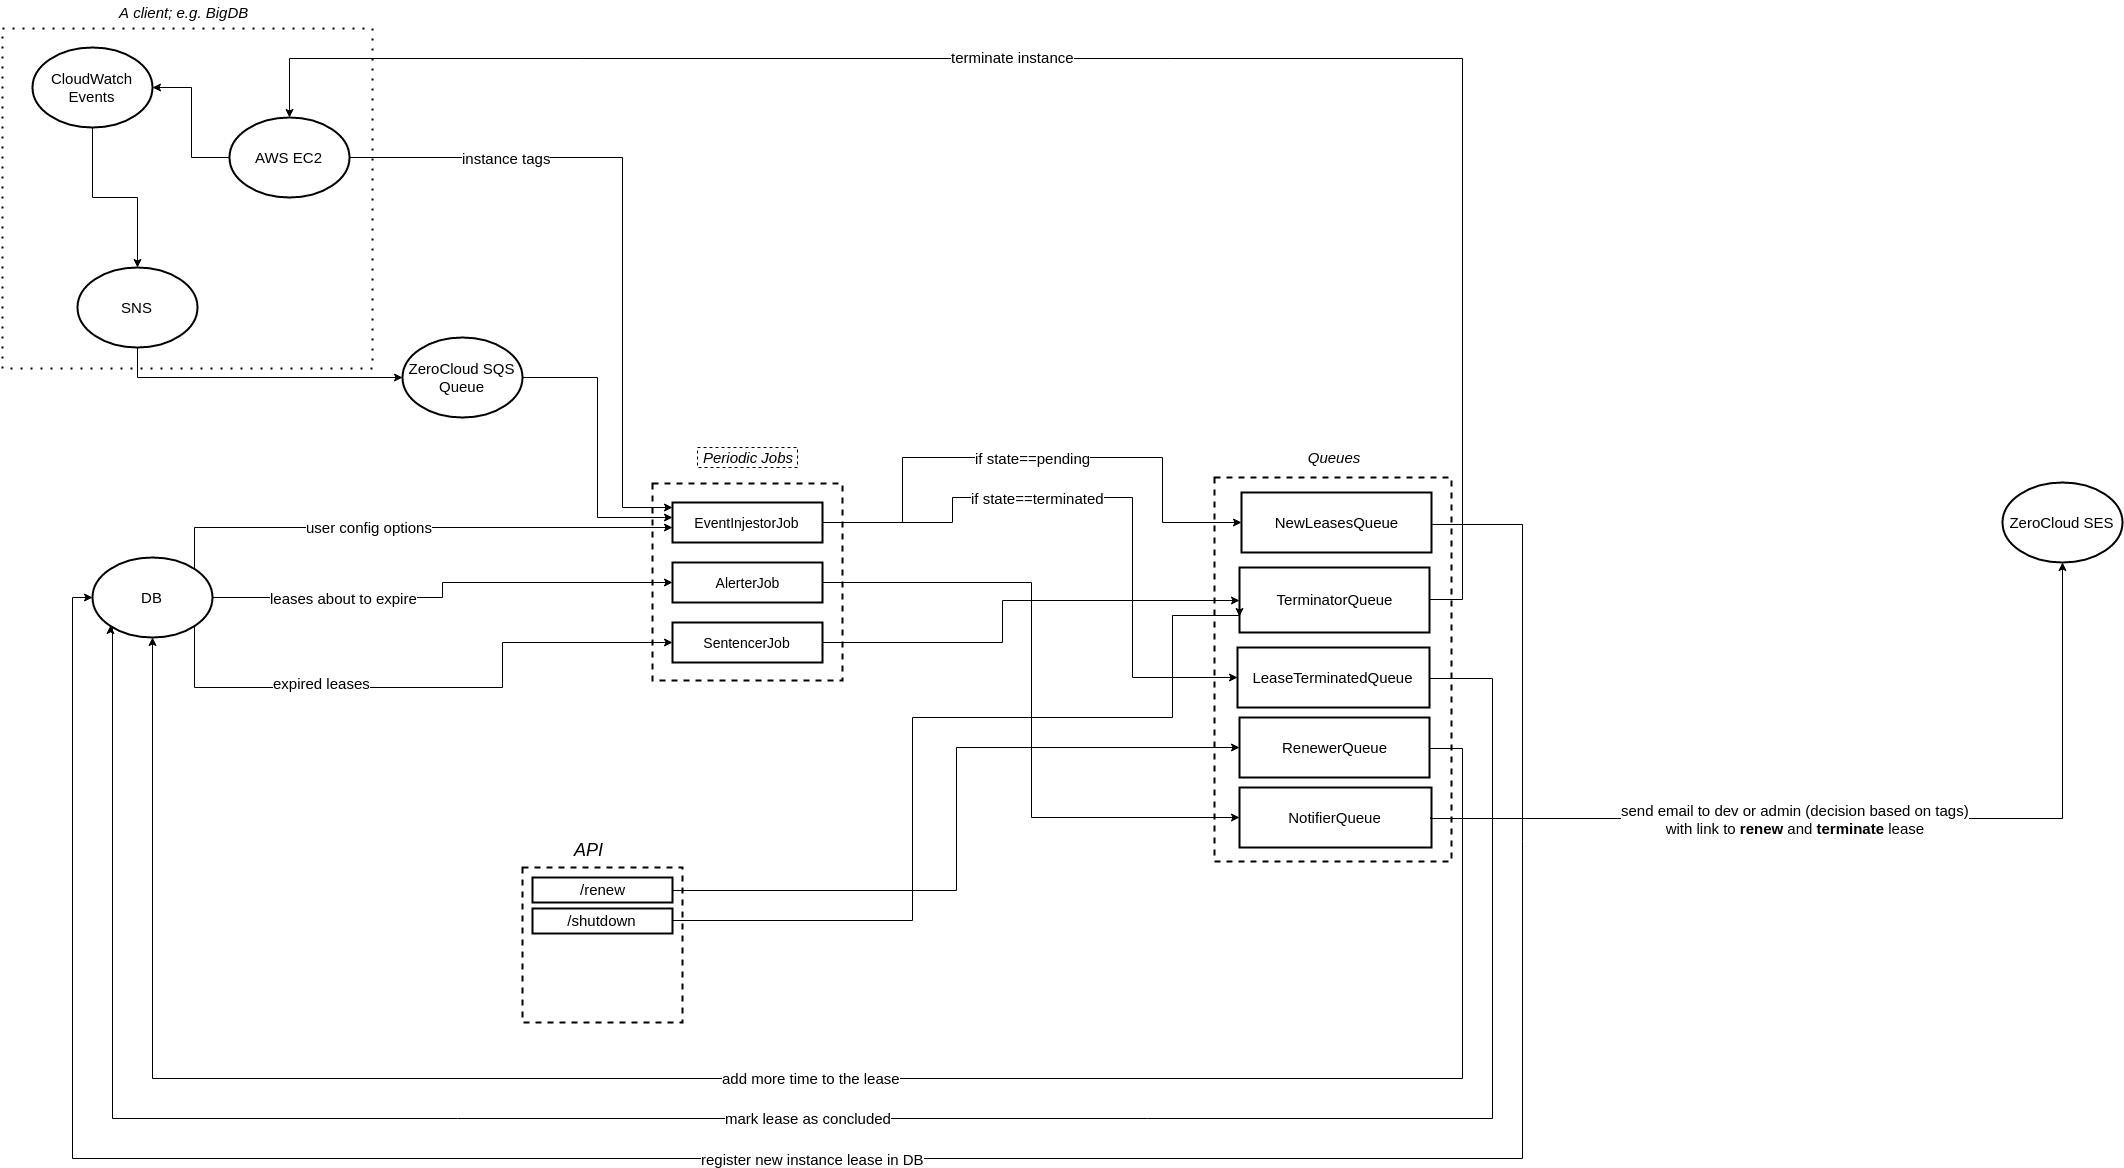

The diagram above was exported from draw.io. Its source (the exported page's mxGraphModel, read from the mxfile embedded in the PNG):
<mxGraphModel dx="1706" dy="1666" grid="1" gridSize="10" guides="1" tooltips="1" connect="1" arrows="1" fold="1" page="1" pageScale="1" pageWidth="826" pageHeight="1169" background="#ffffff" math="0" shadow="0">
  <root>
    <mxCell id="0" />
    <mxCell id="1" parent="0" />
    <mxCell id="f566e65be79d89e-2" value="" style="whiteSpace=wrap;html=1;strokeWidth=2;fillColor=none;fontSize=15;dashed=1;dashPattern=1 4;" vertex="1" parent="1">
      <mxGeometry x="-640" y="-349" width="370" height="340" as="geometry" />
    </mxCell>
    <mxCell id="26d806ad2c3744ab-28" value="" style="whiteSpace=wrap;html=1;strokeWidth=2;fillColor=none;fontSize=15;dashed=1;" vertex="1" parent="1">
      <mxGeometry x="-120" y="490" width="160" height="155" as="geometry" />
    </mxCell>
    <mxCell id="26d806ad2c3744ab-9" value="" style="whiteSpace=wrap;html=1;strokeWidth=2;fillColor=none;fontSize=14;dashed=1;" vertex="1" parent="1">
      <mxGeometry x="572" y="100" width="237" height="384" as="geometry" />
    </mxCell>
    <mxCell id="5bdb52adcfee0c0d-5" value="" style="whiteSpace=wrap;html=1;strokeWidth=2;dashed=1;fillColor=none;" vertex="1" parent="1">
      <mxGeometry x="10" y="106" width="190" height="197" as="geometry" />
    </mxCell>
    <mxCell id="5bdb52adcfee0c0d-1" value="EventInjestorJob" style="whiteSpace=wrap;html=1;strokeWidth=2;fontStyle=0;fontSize=14;" vertex="1" parent="1">
      <mxGeometry x="30" y="125" width="150" height="40" as="geometry" />
    </mxCell>
    <mxCell id="5bdb52adcfee0c0d-2" value="AlerterJob" style="whiteSpace=wrap;html=1;strokeWidth=2;fontSize=14;" vertex="1" parent="1">
      <mxGeometry x="30" y="185" width="150" height="40" as="geometry" />
    </mxCell>
    <mxCell id="5bdb52adcfee0c0d-3" style="edgeStyle=orthogonalEdgeStyle;rounded=0;html=1;exitX=0.75;exitY=1;entryX=0.75;entryY=1;jettySize=auto;orthogonalLoop=1;" edge="1" parent="1" source="5bdb52adcfee0c0d-1" target="5bdb52adcfee0c0d-1">
      <mxGeometry relative="1" as="geometry" />
    </mxCell>
    <mxCell id="5bdb52adcfee0c0d-4" value="SentencerJob" style="whiteSpace=wrap;html=1;strokeWidth=2;fontSize=14;" vertex="1" parent="1">
      <mxGeometry x="30" y="245" width="150" height="40" as="geometry" />
    </mxCell>
    <mxCell id="5bdb52adcfee0c0d-6" value="Periodic Jobs" style="text;html=1;align=center;verticalAlign=middle;whiteSpace=wrap;dashed=1;fillColor=none;strokeColor=#000000;fontStyle=2;fontSize=15;gradientColor=none;" vertex="1" parent="1">
      <mxGeometry x="55" y="70" width="100" height="20" as="geometry" />
    </mxCell>
    <mxCell id="26d806ad2c3744ab-3" value="TerminatorQueue" style="whiteSpace=wrap;html=1;strokeWidth=2;fillColor=none;fontSize=15;" vertex="1" parent="1">
      <mxGeometry x="597" y="190" width="190" height="65" as="geometry" />
    </mxCell>
    <mxCell id="26d806ad2c3744ab-5" value="NewLeasesQueue" style="whiteSpace=wrap;html=1;strokeWidth=2;fillColor=none;fontSize=15;" vertex="1" parent="1">
      <mxGeometry x="599" y="115" width="190" height="60" as="geometry" />
    </mxCell>
    <mxCell id="26d806ad2c3744ab-6" value="LeaseTerminatedQueue" style="whiteSpace=wrap;html=1;strokeWidth=2;fillColor=none;fontSize=15;" vertex="1" parent="1">
      <mxGeometry x="595" y="270" width="192" height="60" as="geometry" />
    </mxCell>
    <mxCell id="26d806ad2c3744ab-7" value="RenewerQueue" style="whiteSpace=wrap;html=1;strokeWidth=2;fillColor=none;fontSize=15;" vertex="1" parent="1">
      <mxGeometry x="597" y="340" width="190" height="60" as="geometry" />
    </mxCell>
    <mxCell id="26d806ad2c3744ab-8" value="NotifierQueue" style="whiteSpace=wrap;html=1;strokeWidth=2;fillColor=none;fontSize=15;" vertex="1" parent="1">
      <mxGeometry x="597" y="410" width="192" height="60" as="geometry" />
    </mxCell>
    <mxCell id="26d806ad2c3744ab-10" value="Queues" style="text;html=1;strokeColor=none;fillColor=none;align=center;verticalAlign=middle;whiteSpace=wrap;dashed=1;fontSize=15;fontStyle=2" vertex="1" parent="1">
      <mxGeometry x="671" y="70" width="40" height="20" as="geometry" />
    </mxCell>
    <mxCell id="26d806ad2c3744ab-12" value="ZeroCloud SQS Queue" style="ellipse;whiteSpace=wrap;html=1;strokeWidth=2;fillColor=none;fontSize=15;" vertex="1" parent="1">
      <mxGeometry x="-240" y="-40" width="120" height="80" as="geometry" />
    </mxCell>
    <mxCell id="26d806ad2c3744ab-13" style="edgeStyle=orthogonalEdgeStyle;rounded=0;html=1;jettySize=auto;orthogonalLoop=1;fontSize=15;" edge="1" parent="1" source="26d806ad2c3744ab-12">
      <mxGeometry relative="1" as="geometry">
        <mxPoint x="30" y="140" as="targetPoint" />
        <Array as="points">
          <mxPoint x="-45" />
          <mxPoint x="-45" y="140" />
          <mxPoint x="30" y="140" />
        </Array>
      </mxGeometry>
    </mxCell>
    <mxCell id="26d806ad2c3744ab-14" value="DB" style="ellipse;whiteSpace=wrap;html=1;strokeWidth=2;fillColor=none;fontSize=15;" vertex="1" parent="1">
      <mxGeometry x="-550" y="180" width="120" height="80" as="geometry" />
    </mxCell>
    <mxCell id="26d806ad2c3744ab-15" style="edgeStyle=orthogonalEdgeStyle;rounded=0;html=1;entryX=0;entryY=0.5;jettySize=auto;orthogonalLoop=1;fontSize=15;" edge="1" parent="1" source="26d806ad2c3744ab-14" target="5bdb52adcfee0c0d-2">
      <mxGeometry relative="1" as="geometry" />
    </mxCell>
    <mxCell id="26d806ad2c3744ab-19" value="leases about to expire" style="text;html=1;resizable=0;points=[];align=center;verticalAlign=middle;labelBackgroundColor=#ffffff;fontSize=15;" vertex="1" connectable="0" parent="26d806ad2c3744ab-15">
      <mxGeometry x="0.2445" y="27" relative="1" as="geometry">
        <mxPoint x="-150" y="42" as="offset" />
      </mxGeometry>
    </mxCell>
    <mxCell id="26d806ad2c3744ab-16" style="edgeStyle=orthogonalEdgeStyle;rounded=0;html=1;exitX=1;exitY=1;entryX=0;entryY=0.5;jettySize=auto;orthogonalLoop=1;fontSize=15;" edge="1" parent="1" source="26d806ad2c3744ab-14" target="5bdb52adcfee0c0d-4">
      <mxGeometry relative="1" as="geometry">
        <Array as="points">
          <mxPoint x="-448" y="310" />
          <mxPoint x="-140" y="310" />
          <mxPoint x="-140" y="265" />
        </Array>
      </mxGeometry>
    </mxCell>
    <mxCell id="26d806ad2c3744ab-18" value="expired leases" style="text;html=1;resizable=0;points=[];align=center;verticalAlign=middle;labelBackgroundColor=#ffffff;fontSize=15;" vertex="1" connectable="0" parent="26d806ad2c3744ab-16">
      <mxGeometry x="-0.1169" relative="1" as="geometry">
        <mxPoint x="-69" y="-5" as="offset" />
      </mxGeometry>
    </mxCell>
    <mxCell id="26d806ad2c3744ab-17" value="" style="edgeStyle=orthogonalEdgeStyle;rounded=0;html=1;exitX=1;exitY=0.5;entryX=0;entryY=0.5;jettySize=auto;orthogonalLoop=1;fontSize=15;" edge="1" parent="1" source="5bdb52adcfee0c0d-4" target="26d806ad2c3744ab-3">
      <mxGeometry x="0.0967" y="143" relative="1" as="geometry">
        <Array as="points">
          <mxPoint x="360" y="265" />
          <mxPoint x="360" y="223" />
        </Array>
        <mxPoint as="offset" />
      </mxGeometry>
    </mxCell>
    <mxCell id="26d806ad2c3744ab-20" style="edgeStyle=orthogonalEdgeStyle;rounded=0;html=1;exitX=1;exitY=0.5;entryX=0;entryY=0.5;jettySize=auto;orthogonalLoop=1;fontSize=15;" edge="1" parent="1" source="5bdb52adcfee0c0d-1" target="26d806ad2c3744ab-5">
      <mxGeometry relative="1" as="geometry">
        <Array as="points">
          <mxPoint x="260" y="145" />
          <mxPoint x="260" y="80" />
          <mxPoint x="520" y="80" />
          <mxPoint x="520" y="145" />
        </Array>
      </mxGeometry>
    </mxCell>
    <mxCell id="f566e65be79d89e-9" value="if state==pending" style="text;html=1;resizable=0;points=[];align=center;verticalAlign=middle;labelBackgroundColor=#ffffff;fontSize=15;" vertex="1" connectable="0" parent="26d806ad2c3744ab-20">
      <mxGeometry x="0.1168" y="-1" relative="1" as="geometry">
        <mxPoint x="-32" y="-1" as="offset" />
      </mxGeometry>
    </mxCell>
    <mxCell id="26d806ad2c3744ab-21" style="edgeStyle=orthogonalEdgeStyle;rounded=0;html=1;exitX=1;exitY=0.5;entryX=0;entryY=0.5;jettySize=auto;orthogonalLoop=1;fontSize=15;" edge="1" parent="1" source="5bdb52adcfee0c0d-2" target="26d806ad2c3744ab-8">
      <mxGeometry relative="1" as="geometry" />
    </mxCell>
    <mxCell id="26d806ad2c3744ab-22" style="edgeStyle=orthogonalEdgeStyle;rounded=0;html=1;exitX=1;exitY=0.75;entryX=0;entryY=0.5;jettySize=auto;orthogonalLoop=1;fontSize=15;" edge="1" parent="1" source="5bdb52adcfee0c0d-1" target="26d806ad2c3744ab-6">
      <mxGeometry relative="1" as="geometry">
        <Array as="points">
          <mxPoint x="180" y="145" />
          <mxPoint x="310" y="145" />
          <mxPoint x="310" y="120" />
          <mxPoint x="490" y="120" />
          <mxPoint x="490" y="300" />
        </Array>
      </mxGeometry>
    </mxCell>
    <mxCell id="26d806ad2c3744ab-23" value="if state==terminated" style="text;html=1;resizable=0;points=[];align=center;verticalAlign=middle;labelBackgroundColor=#ffffff;fontSize=15;" vertex="1" connectable="0" parent="26d806ad2c3744ab-22">
      <mxGeometry x="-0.2063" relative="1" as="geometry">
        <mxPoint as="offset" />
      </mxGeometry>
    </mxCell>
    <mxCell id="26d806ad2c3744ab-24" style="edgeStyle=orthogonalEdgeStyle;rounded=0;html=1;exitX=1;exitY=0.5;jettySize=auto;orthogonalLoop=1;fontSize=15;entryX=0;entryY=1;" edge="1" parent="1" source="26d806ad2c3744ab-6" target="26d806ad2c3744ab-14">
      <mxGeometry relative="1" as="geometry">
        <mxPoint x="-531" y="271" as="targetPoint" />
        <Array as="points">
          <mxPoint x="850" y="301" />
          <mxPoint x="850" y="741" />
          <mxPoint x="-530" y="741" />
          <mxPoint x="-530" y="249" />
        </Array>
      </mxGeometry>
    </mxCell>
    <mxCell id="26d806ad2c3744ab-25" value="mark lease as concluded" style="text;html=1;resizable=0;points=[];align=center;verticalAlign=middle;labelBackgroundColor=#ffffff;fontSize=15;" vertex="1" connectable="0" parent="26d806ad2c3744ab-24">
      <mxGeometry x="0.0138" y="3" relative="1" as="geometry">
        <mxPoint x="17" y="-4" as="offset" />
      </mxGeometry>
    </mxCell>
    <mxCell id="26d806ad2c3744ab-26" value="/renew" style="whiteSpace=wrap;html=1;strokeWidth=2;fillColor=none;fontSize=15;" vertex="1" parent="1">
      <mxGeometry x="-110" y="500" width="140" height="25" as="geometry" />
    </mxCell>
    <mxCell id="26d806ad2c3744ab-27" style="edgeStyle=orthogonalEdgeStyle;rounded=0;html=1;exitX=1;exitY=0.5;entryX=0;entryY=0.5;jettySize=auto;orthogonalLoop=1;fontSize=15;" edge="1" parent="1" source="26d806ad2c3744ab-26" target="26d806ad2c3744ab-7">
      <mxGeometry relative="1" as="geometry" />
    </mxCell>
    <mxCell id="26d806ad2c3744ab-29" value="API" style="text;html=1;resizable=0;points=[];autosize=1;align=left;verticalAlign=top;spacingTop=-4;fontSize=18;fontStyle=2" vertex="1" parent="1">
      <mxGeometry x="-70" y="460" width="40" height="20" as="geometry" />
    </mxCell>
    <mxCell id="26d806ad2c3744ab-30" style="edgeStyle=orthogonalEdgeStyle;rounded=0;html=1;exitX=1;exitY=0.5;entryX=0.5;entryY=1;jettySize=auto;orthogonalLoop=1;fontSize=18;" edge="1" parent="1" source="26d806ad2c3744ab-7" target="26d806ad2c3744ab-14">
      <mxGeometry relative="1" as="geometry">
        <Array as="points">
          <mxPoint x="820" y="371" />
          <mxPoint x="820" y="701" />
          <mxPoint x="-490" y="701" />
        </Array>
      </mxGeometry>
    </mxCell>
    <mxCell id="26d806ad2c3744ab-31" value="&lt;font style=&quot;font-size: 15px&quot;&gt;add more time to the lease&lt;/font&gt;" style="text;html=1;resizable=0;points=[];align=center;verticalAlign=middle;labelBackgroundColor=#ffffff;fontSize=15;" vertex="1" connectable="0" parent="26d806ad2c3744ab-30">
      <mxGeometry x="-0.0802" y="-3" relative="1" as="geometry">
        <mxPoint x="-43" y="2" as="offset" />
      </mxGeometry>
    </mxCell>
    <mxCell id="26d806ad2c3744ab-32" value="ZeroCloud SES" style="ellipse;whiteSpace=wrap;html=1;strokeWidth=2;fillColor=none;fontSize=15;" vertex="1" parent="1">
      <mxGeometry x="1360" y="105" width="120" height="80" as="geometry" />
    </mxCell>
    <mxCell id="26d806ad2c3744ab-33" style="edgeStyle=orthogonalEdgeStyle;rounded=0;html=1;exitX=1;exitY=0.5;jettySize=auto;orthogonalLoop=1;fontSize=15;entryX=0.5;entryY=1;" edge="1" parent="1" source="26d806ad2c3744ab-8" target="26d806ad2c3744ab-32">
      <mxGeometry relative="1" as="geometry">
        <mxPoint x="1420" y="220" as="targetPoint" />
        <Array as="points">
          <mxPoint x="788" y="441" />
          <mxPoint x="1420" y="441" />
        </Array>
      </mxGeometry>
    </mxCell>
    <mxCell id="26d806ad2c3744ab-43" value="send email to dev or admin (decision based on tags)&lt;div&gt;with link to &lt;b&gt;renew&lt;/b&gt; and &lt;b&gt;terminate&lt;/b&gt;&amp;nbsp;lease&lt;/div&gt;" style="text;html=1;resizable=0;points=[];align=center;verticalAlign=middle;labelBackgroundColor=#ffffff;fontSize=15;" vertex="1" connectable="0" parent="26d806ad2c3744ab-33">
      <mxGeometry x="0.4688" y="-2" relative="1" as="geometry">
        <mxPoint x="-270" y="20" as="offset" />
      </mxGeometry>
    </mxCell>
    <mxCell id="26d806ad2c3744ab-34" value="AWS EC2" style="ellipse;whiteSpace=wrap;html=1;strokeWidth=2;fillColor=none;fontSize=15;" vertex="1" parent="1">
      <mxGeometry x="-413" y="-260" width="120" height="80" as="geometry" />
    </mxCell>
    <mxCell id="26d806ad2c3744ab-35" style="edgeStyle=orthogonalEdgeStyle;rounded=0;html=1;exitX=1;exitY=0.5;jettySize=auto;orthogonalLoop=1;fontSize=15;entryX=0.5;entryY=0;" edge="1" parent="1" source="26d806ad2c3744ab-3" target="26d806ad2c3744ab-34">
      <mxGeometry relative="1" as="geometry">
        <mxPoint x="-241" y="-289" as="targetPoint" />
        <Array as="points">
          <mxPoint x="820" y="222" />
          <mxPoint x="820" y="-319" />
          <mxPoint x="-353" y="-319" />
        </Array>
      </mxGeometry>
    </mxCell>
    <mxCell id="52f4103a3c714ff2-1" value="terminate instance" style="text;html=1;resizable=0;points=[];align=center;verticalAlign=middle;labelBackgroundColor=#ffffff;fontSize=15;" vertex="1" connectable="0" parent="26d806ad2c3744ab-35">
      <mxGeometry x="-0.2712" y="1" relative="1" as="geometry">
        <mxPoint x="-367" y="-3" as="offset" />
      </mxGeometry>
    </mxCell>
    <mxCell id="26d806ad2c3744ab-37" value="" style="edgeStyle=orthogonalEdgeStyle;rounded=0;html=1;exitX=1;exitY=0.5;jettySize=auto;orthogonalLoop=1;fontSize=15;entryX=0;entryY=0.5;" edge="1" parent="1" source="26d806ad2c3744ab-5" target="26d806ad2c3744ab-14">
      <mxGeometry x="0.0562" relative="1" as="geometry">
        <mxPoint x="-571" y="891" as="targetPoint" />
        <Array as="points">
          <mxPoint x="790" y="147" />
          <mxPoint x="880" y="147" />
          <mxPoint x="880" y="781" />
          <mxPoint x="-570" y="781" />
          <mxPoint x="-570" y="221" />
        </Array>
        <mxPoint as="offset" />
      </mxGeometry>
    </mxCell>
    <mxCell id="f566e65be79d89e-1" value="register new instance lease in DB" style="text;html=1;resizable=0;points=[];align=center;verticalAlign=middle;labelBackgroundColor=#ffffff;fontSize=15;" vertex="1" connectable="0" parent="26d806ad2c3744ab-37">
      <mxGeometry x="0.0421" relative="1" as="geometry">
        <mxPoint as="offset" />
      </mxGeometry>
    </mxCell>
    <mxCell id="26d806ad2c3744ab-38" value="/shutdown" style="whiteSpace=wrap;html=1;strokeWidth=2;fillColor=none;fontSize=15;" vertex="1" parent="1">
      <mxGeometry x="-110" y="531" width="140" height="25" as="geometry" />
    </mxCell>
    <mxCell id="26d806ad2c3744ab-40" style="edgeStyle=orthogonalEdgeStyle;rounded=0;html=1;exitX=1;exitY=0.5;entryX=0;entryY=0.75;jettySize=auto;orthogonalLoop=1;fontSize=15;" edge="1" parent="1" source="26d806ad2c3744ab-38" target="26d806ad2c3744ab-3">
      <mxGeometry relative="1" as="geometry">
        <Array as="points">
          <mxPoint x="270" y="543" />
          <mxPoint x="270" y="340" />
          <mxPoint x="530" y="340" />
          <mxPoint x="530" y="238" />
        </Array>
      </mxGeometry>
    </mxCell>
    <mxCell id="f566e65be79d89e-3" value="CloudWatch Events" style="ellipse;whiteSpace=wrap;html=1;strokeWidth=2;fillColor=none;fontSize=15;" vertex="1" parent="1">
      <mxGeometry x="-610" y="-330" width="120" height="80" as="geometry" />
    </mxCell>
    <mxCell id="f566e65be79d89e-4" value="SNS" style="ellipse;whiteSpace=wrap;html=1;strokeWidth=2;fillColor=none;fontSize=15;" vertex="1" parent="1">
      <mxGeometry x="-565" y="-110" width="120" height="80" as="geometry" />
    </mxCell>
    <mxCell id="f566e65be79d89e-8" value="A client; e.g. BigDB" style="text;html=1;resizable=0;points=[];autosize=1;align=left;verticalAlign=top;spacingTop=-4;fontSize=15;fontStyle=2" vertex="1" parent="1">
      <mxGeometry x="-525" y="-376" width="140" height="20" as="geometry" />
    </mxCell>
    <mxCell id="f566e65be79d89e-15" style="edgeStyle=orthogonalEdgeStyle;rounded=0;html=1;exitX=0.5;exitY=1;jettySize=auto;orthogonalLoop=1;fontSize=15;" edge="1" parent="1" source="f566e65be79d89e-3" target="f566e65be79d89e-4">
      <mxGeometry relative="1" as="geometry" />
    </mxCell>
    <mxCell id="f566e65be79d89e-16" style="edgeStyle=orthogonalEdgeStyle;rounded=0;html=1;exitX=0;exitY=0.5;entryX=1;entryY=0.5;jettySize=auto;orthogonalLoop=1;fontSize=15;" edge="1" parent="1" source="26d806ad2c3744ab-34" target="f566e65be79d89e-3">
      <mxGeometry relative="1" as="geometry" />
    </mxCell>
    <mxCell id="f566e65be79d89e-17" style="edgeStyle=orthogonalEdgeStyle;rounded=0;html=1;exitX=0.5;exitY=1;entryX=0;entryY=0.5;jettySize=auto;orthogonalLoop=1;fontSize=15;" edge="1" parent="1" source="f566e65be79d89e-4" target="26d806ad2c3744ab-12">
      <mxGeometry relative="1" as="geometry" />
    </mxCell>
    <mxCell id="f566e65be79d89e-19" style="edgeStyle=orthogonalEdgeStyle;rounded=0;html=1;exitX=1;exitY=0.5;jettySize=auto;orthogonalLoop=1;fontSize=15;" edge="1" parent="1" source="26d806ad2c3744ab-34">
      <mxGeometry relative="1" as="geometry">
        <mxPoint x="30" y="130" as="targetPoint" />
        <Array as="points">
          <mxPoint x="-20" y="-220" />
          <mxPoint x="-20" y="130" />
          <mxPoint x="30" y="130" />
        </Array>
      </mxGeometry>
    </mxCell>
    <mxCell id="f566e65be79d89e-20" value="&lt;div&gt;&lt;span style=&quot;line-height: 1.2&quot;&gt;instance tags&lt;/span&gt;&lt;/div&gt;" style="text;html=1;resizable=0;points=[];align=center;verticalAlign=middle;labelBackgroundColor=#ffffff;fontSize=15;" vertex="1" connectable="0" parent="f566e65be79d89e-19">
      <mxGeometry x="-0.5381" relative="1" as="geometry">
        <mxPoint x="1" as="offset" />
      </mxGeometry>
    </mxCell>
    <mxCell id="3fdc0a47162d8cd6-1" style="edgeStyle=orthogonalEdgeStyle;rounded=0;html=1;exitX=1;exitY=0;jettySize=auto;orthogonalLoop=1;fontSize=15;" edge="1" parent="1" source="26d806ad2c3744ab-14">
      <mxGeometry relative="1" as="geometry">
        <mxPoint x="30" y="150" as="targetPoint" />
        <Array as="points">
          <mxPoint x="-448" y="150" />
        </Array>
      </mxGeometry>
    </mxCell>
    <mxCell id="3fdc0a47162d8cd6-2" value="user config options" style="text;html=1;resizable=0;points=[];align=center;verticalAlign=middle;labelBackgroundColor=#ffffff;fontSize=15;" vertex="1" connectable="0" parent="3fdc0a47162d8cd6-1">
      <mxGeometry x="-0.1692" y="1" relative="1" as="geometry">
        <mxPoint as="offset" />
      </mxGeometry>
    </mxCell>
  </root>
</mxGraphModel>